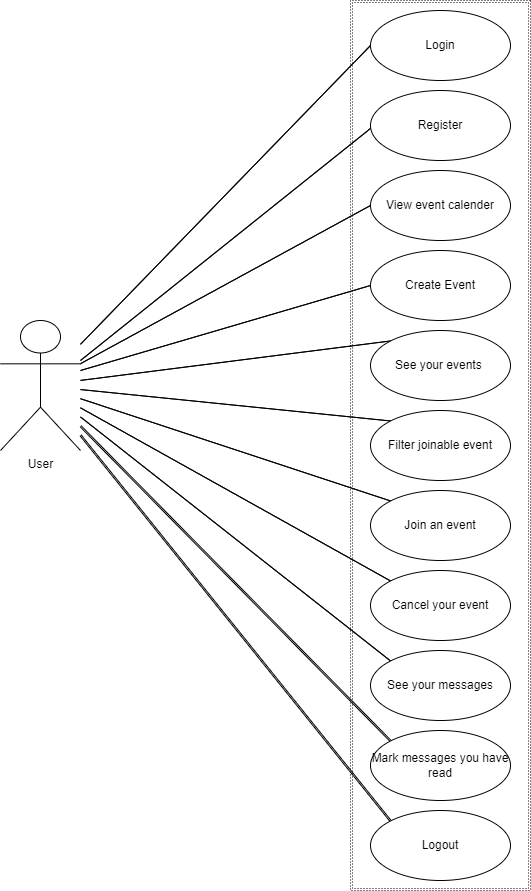

The diagram above was exported from draw.io. Its source (the exported page's mxGraphModel, read from the mxfile embedded in the PNG):
<mxGraphModel dx="4519" dy="722" grid="1" gridSize="10" guides="1" tooltips="1" connect="1" arrows="1" fold="1" page="1" pageScale="1" pageWidth="3300" pageHeight="4681" math="0" shadow="0">
  <root>
    <mxCell id="0" />
    <mxCell id="1" parent="0" />
    <mxCell id="OG0I1aUO4Nea45qg_C1S-1" value="&lt;h2&gt;&lt;br&gt;&lt;/h2&gt;" style="shape=ext;double=1;rounded=0;whiteSpace=wrap;html=1;direction=south;dashed=1;dashPattern=1 2;" vertex="1" parent="1">
      <mxGeometry x="160" y="50" width="180" height="890" as="geometry" />
    </mxCell>
    <mxCell id="OG0I1aUO4Nea45qg_C1S-2" value="User" style="shape=umlActor;verticalLabelPosition=bottom;verticalAlign=top;html=1;outlineConnect=0;labelBackgroundColor=none;" vertex="1" parent="1">
      <mxGeometry x="-190" y="370" width="80" height="130" as="geometry" />
    </mxCell>
    <mxCell id="OG0I1aUO4Nea45qg_C1S-3" style="edgeStyle=none;shape=link;rounded=0;orthogonalLoop=1;jettySize=auto;html=1;exitX=0;exitY=0.5;exitDx=0;exitDy=0;width=0;" edge="1" parent="1" source="OG0I1aUO4Nea45qg_C1S-4" target="OG0I1aUO4Nea45qg_C1S-2">
      <mxGeometry relative="1" as="geometry" />
    </mxCell>
    <mxCell id="OG0I1aUO4Nea45qg_C1S-4" value="Login" style="ellipse;whiteSpace=wrap;html=1;" vertex="1" parent="1">
      <mxGeometry x="180" y="60" width="140" height="70" as="geometry" />
    </mxCell>
    <mxCell id="OG0I1aUO4Nea45qg_C1S-5" style="edgeStyle=none;shape=link;rounded=0;orthogonalLoop=1;jettySize=auto;html=1;exitX=0;exitY=0;exitDx=0;exitDy=0;width=-1.4285714285714288;" edge="1" parent="1" source="OG0I1aUO4Nea45qg_C1S-6" target="OG0I1aUO4Nea45qg_C1S-2">
      <mxGeometry relative="1" as="geometry" />
    </mxCell>
    <mxCell id="OG0I1aUO4Nea45qg_C1S-6" value="Logout" style="ellipse;whiteSpace=wrap;html=1;" vertex="1" parent="1">
      <mxGeometry x="180" y="860" width="140" height="70" as="geometry" />
    </mxCell>
    <mxCell id="OG0I1aUO4Nea45qg_C1S-7" style="edgeStyle=none;shape=link;rounded=0;orthogonalLoop=1;jettySize=auto;html=1;exitX=0;exitY=0;exitDx=0;exitDy=0;width=1.4285714285714288;" edge="1" parent="1" source="OG0I1aUO4Nea45qg_C1S-8" target="OG0I1aUO4Nea45qg_C1S-2">
      <mxGeometry relative="1" as="geometry" />
    </mxCell>
    <mxCell id="OG0I1aUO4Nea45qg_C1S-8" value="Mark messages you have read" style="ellipse;whiteSpace=wrap;html=1;" vertex="1" parent="1">
      <mxGeometry x="180" y="780" width="140" height="70" as="geometry" />
    </mxCell>
    <mxCell id="OG0I1aUO4Nea45qg_C1S-9" style="edgeStyle=none;shape=link;rounded=0;orthogonalLoop=1;jettySize=auto;html=1;exitX=0;exitY=0;exitDx=0;exitDy=0;width=0;" edge="1" parent="1" source="OG0I1aUO4Nea45qg_C1S-10" target="OG0I1aUO4Nea45qg_C1S-2">
      <mxGeometry relative="1" as="geometry" />
    </mxCell>
    <mxCell id="OG0I1aUO4Nea45qg_C1S-10" value="See your messages" style="ellipse;whiteSpace=wrap;html=1;" vertex="1" parent="1">
      <mxGeometry x="180" y="700" width="140" height="70" as="geometry" />
    </mxCell>
    <mxCell id="OG0I1aUO4Nea45qg_C1S-11" style="edgeStyle=none;shape=link;rounded=0;orthogonalLoop=1;jettySize=auto;html=1;exitX=0;exitY=0.5;exitDx=0;exitDy=0;width=0;" edge="1" parent="1" source="OG0I1aUO4Nea45qg_C1S-12" target="OG0I1aUO4Nea45qg_C1S-2">
      <mxGeometry relative="1" as="geometry" />
    </mxCell>
    <mxCell id="OG0I1aUO4Nea45qg_C1S-12" value="View event calender" style="ellipse;whiteSpace=wrap;html=1;" vertex="1" parent="1">
      <mxGeometry x="180" y="220" width="140" height="70" as="geometry" />
    </mxCell>
    <mxCell id="OG0I1aUO4Nea45qg_C1S-13" style="edgeStyle=none;shape=link;rounded=0;orthogonalLoop=1;jettySize=auto;html=1;exitX=0;exitY=0.5;exitDx=0;exitDy=0;width=0;" edge="1" parent="1">
      <mxGeometry relative="1" as="geometry">
        <mxPoint x="187.5" y="172" as="sourcePoint" />
        <mxPoint x="-110" y="410" as="targetPoint" />
      </mxGeometry>
    </mxCell>
    <mxCell id="OG0I1aUO4Nea45qg_C1S-14" value="&lt;div&gt;Register&lt;/div&gt;" style="ellipse;whiteSpace=wrap;html=1;" vertex="1" parent="1">
      <mxGeometry x="180" y="140" width="140" height="70" as="geometry" />
    </mxCell>
    <mxCell id="OG0I1aUO4Nea45qg_C1S-15" style="edgeStyle=none;shape=link;rounded=0;orthogonalLoop=1;jettySize=auto;html=1;exitX=0;exitY=0.5;exitDx=0;exitDy=0;width=0;" edge="1" parent="1" source="OG0I1aUO4Nea45qg_C1S-16">
      <mxGeometry relative="1" as="geometry">
        <mxPoint x="-110" y="420" as="targetPoint" />
      </mxGeometry>
    </mxCell>
    <mxCell id="OG0I1aUO4Nea45qg_C1S-16" value="Create Event" style="ellipse;whiteSpace=wrap;html=1;" vertex="1" parent="1">
      <mxGeometry x="180" y="300" width="140" height="70" as="geometry" />
    </mxCell>
    <mxCell id="OG0I1aUO4Nea45qg_C1S-17" style="edgeStyle=none;shape=link;rounded=0;orthogonalLoop=1;jettySize=auto;html=1;exitX=0;exitY=0;exitDx=0;exitDy=0;width=0;" edge="1" parent="1" source="OG0I1aUO4Nea45qg_C1S-18" target="OG0I1aUO4Nea45qg_C1S-2">
      <mxGeometry relative="1" as="geometry" />
    </mxCell>
    <mxCell id="OG0I1aUO4Nea45qg_C1S-18" value="Cancel your event" style="ellipse;whiteSpace=wrap;html=1;" vertex="1" parent="1">
      <mxGeometry x="180" y="620" width="140" height="70" as="geometry" />
    </mxCell>
    <mxCell id="OG0I1aUO4Nea45qg_C1S-19" style="edgeStyle=none;shape=link;rounded=0;orthogonalLoop=1;jettySize=auto;html=1;exitX=0;exitY=0;exitDx=0;exitDy=0;width=0;" edge="1" parent="1" source="OG0I1aUO4Nea45qg_C1S-20" target="OG0I1aUO4Nea45qg_C1S-2">
      <mxGeometry relative="1" as="geometry" />
    </mxCell>
    <mxCell id="OG0I1aUO4Nea45qg_C1S-20" value="See your events&amp;nbsp;" style="ellipse;whiteSpace=wrap;html=1;" vertex="1" parent="1">
      <mxGeometry x="180" y="380" width="140" height="70" as="geometry" />
    </mxCell>
    <mxCell id="OG0I1aUO4Nea45qg_C1S-21" style="edgeStyle=none;shape=link;rounded=0;orthogonalLoop=1;jettySize=auto;html=1;exitX=0;exitY=0;exitDx=0;exitDy=0;width=0;" edge="1" parent="1" source="OG0I1aUO4Nea45qg_C1S-22" target="OG0I1aUO4Nea45qg_C1S-2">
      <mxGeometry relative="1" as="geometry" />
    </mxCell>
    <mxCell id="OG0I1aUO4Nea45qg_C1S-22" value="Join an event" style="ellipse;whiteSpace=wrap;html=1;" vertex="1" parent="1">
      <mxGeometry x="180" y="540" width="140" height="70" as="geometry" />
    </mxCell>
    <mxCell id="OG0I1aUO4Nea45qg_C1S-23" style="edgeStyle=none;shape=link;rounded=0;orthogonalLoop=1;jettySize=auto;html=1;exitX=0;exitY=0;exitDx=0;exitDy=0;width=0;" edge="1" parent="1" source="OG0I1aUO4Nea45qg_C1S-24" target="OG0I1aUO4Nea45qg_C1S-2">
      <mxGeometry relative="1" as="geometry" />
    </mxCell>
    <mxCell id="OG0I1aUO4Nea45qg_C1S-24" value="Filter joinable event" style="ellipse;whiteSpace=wrap;html=1;" vertex="1" parent="1">
      <mxGeometry x="180" y="460" width="140" height="70" as="geometry" />
    </mxCell>
  </root>
</mxGraphModel>